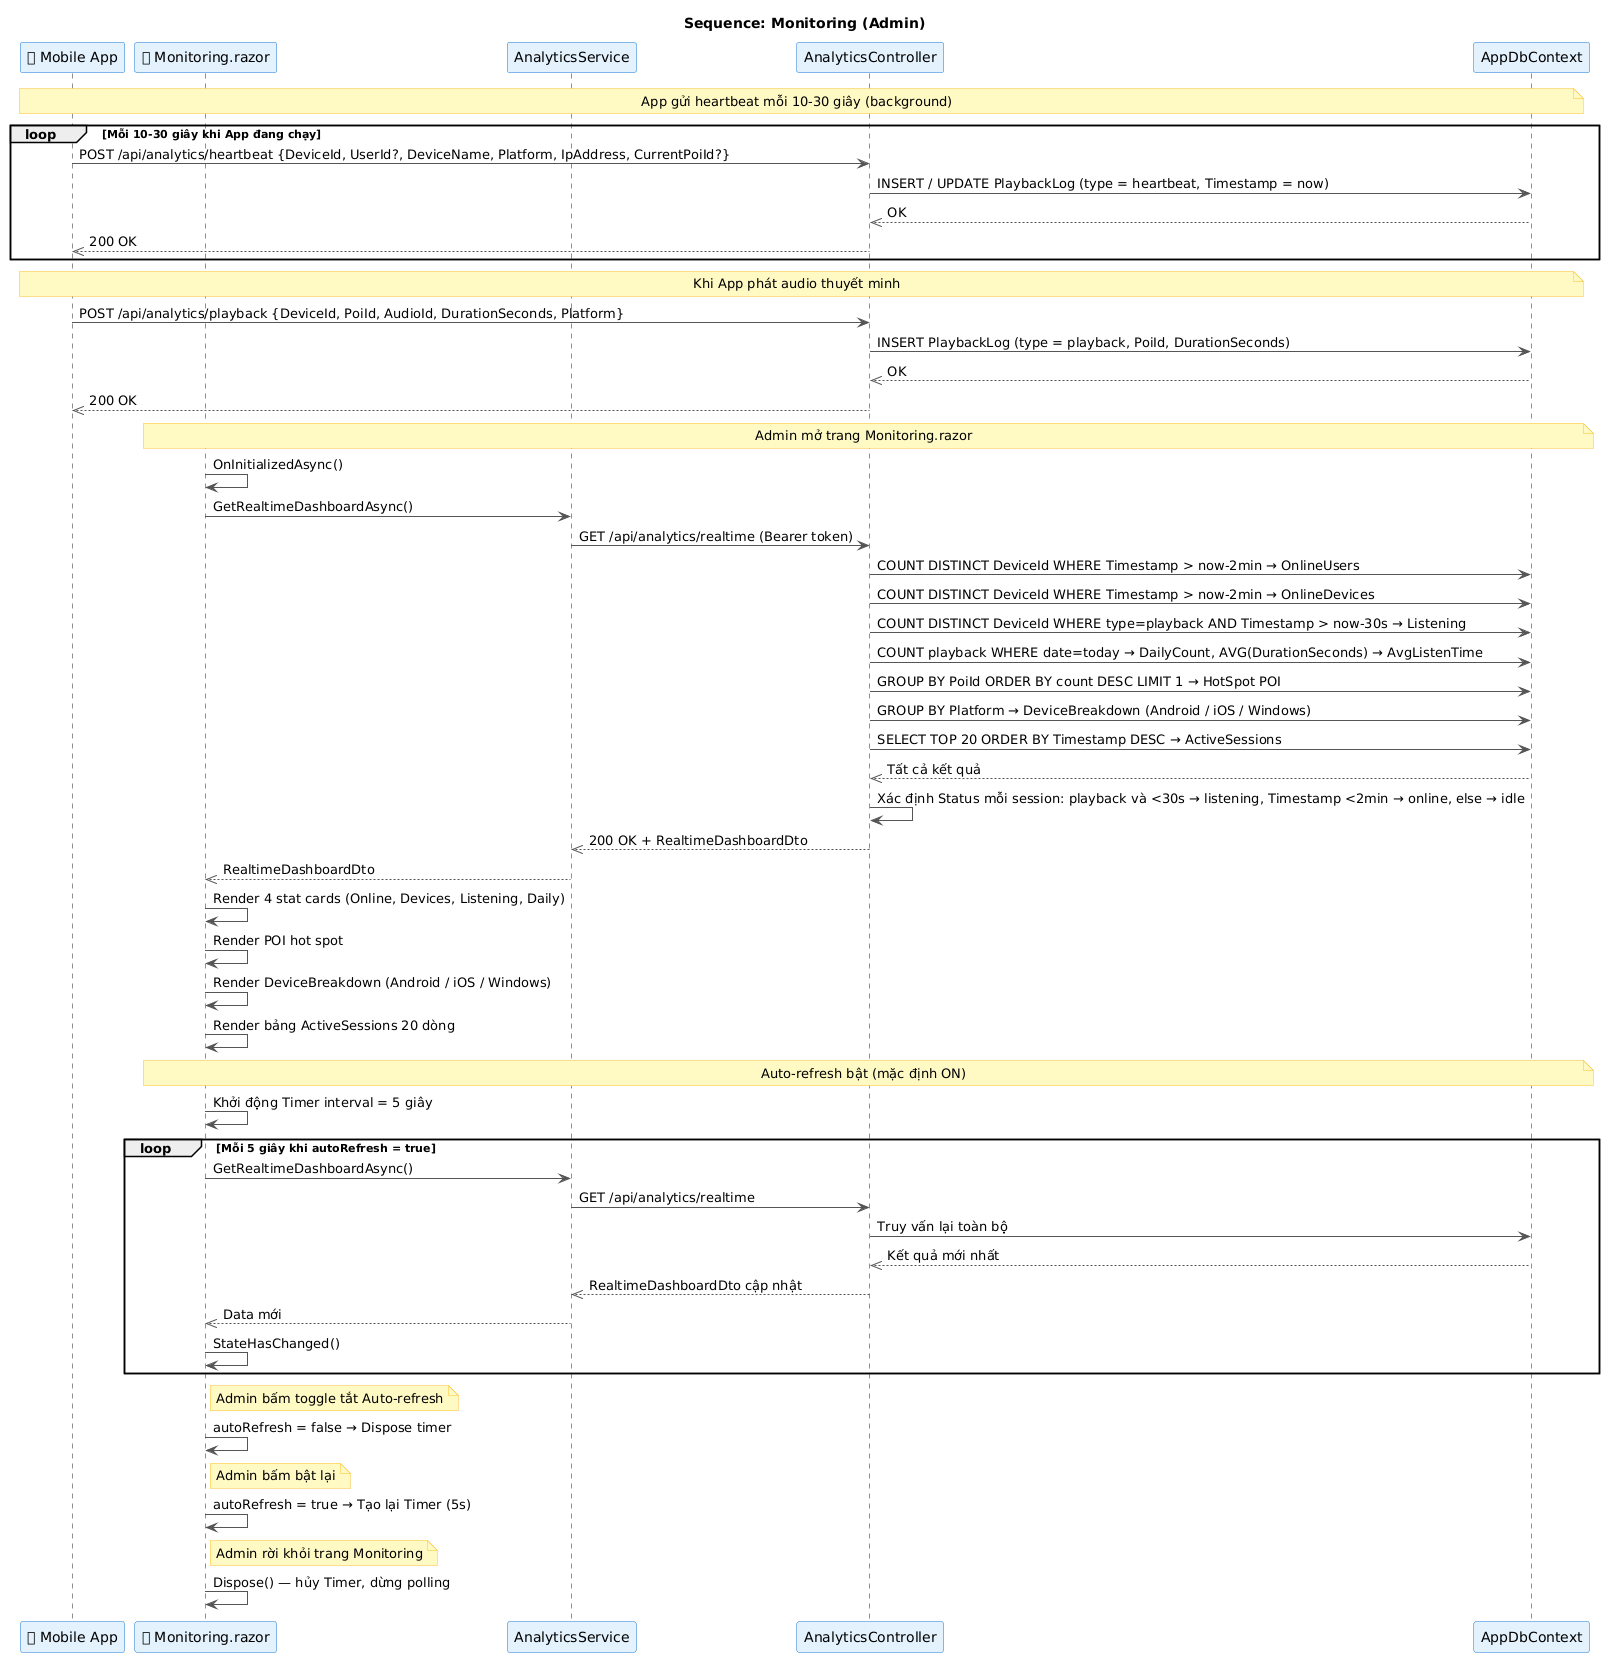

The diagram above was rendered by PlantUML. Its source (embedded in the PNG):
@startuml
title Sequence: Monitoring (Admin)

skinparam ParticipantBackgroundColor #E3F2FD
skinparam ParticipantBorderColor #1976D2
skinparam ArrowColor #555555
skinparam NoteBackgroundColor #FFF9C4
skinparam NoteBorderColor #FBC02D

participant "📱 Mobile App" as App
participant "🖥 Monitoring.razor" as UI
participant "AnalyticsService" as Svc
participant "AnalyticsController" as API
participant "AppDbContext" as DB

note over App,DB : App gửi heartbeat mỗi 10-30 giây (background)

loop Mỗi 10-30 giây khi App đang chạy
    App -> API : POST /api/analytics/heartbeat {DeviceId, UserId?, DeviceName, Platform, IpAddress, CurrentPoiId?}
    API -> DB : INSERT / UPDATE PlaybackLog (type = heartbeat, Timestamp = now)
    DB -->> API : OK
    API -->> App : 200 OK
end

note over App,DB : Khi App phát audio thuyết minh

App -> API : POST /api/analytics/playback {DeviceId, PoiId, AudioId, DurationSeconds, Platform}
API -> DB : INSERT PlaybackLog (type = playback, PoiId, DurationSeconds)
DB -->> API : OK
API -->> App : 200 OK

note over UI,DB : Admin mở trang Monitoring.razor

UI -> UI : OnInitializedAsync()
UI -> Svc : GetRealtimeDashboardAsync()
Svc -> API : GET /api/analytics/realtime (Bearer token)

API -> DB : COUNT DISTINCT DeviceId WHERE Timestamp > now-2min → OnlineUsers
API -> DB : COUNT DISTINCT DeviceId WHERE Timestamp > now-2min → OnlineDevices
API -> DB : COUNT DISTINCT DeviceId WHERE type=playback AND Timestamp > now-30s → Listening
API -> DB : COUNT playback WHERE date=today → DailyCount, AVG(DurationSeconds) → AvgListenTime
API -> DB : GROUP BY PoiId ORDER BY count DESC LIMIT 1 → HotSpot POI
API -> DB : GROUP BY Platform → DeviceBreakdown (Android / iOS / Windows)
API -> DB : SELECT TOP 20 ORDER BY Timestamp DESC → ActiveSessions
DB -->> API : Tất cả kết quả

API -> API : Xác định Status mỗi session: playback và <30s → listening, Timestamp <2min → online, else → idle
API -->> Svc : 200 OK + RealtimeDashboardDto
Svc -->> UI : RealtimeDashboardDto

UI -> UI : Render 4 stat cards (Online, Devices, Listening, Daily)
UI -> UI : Render POI hot spot
UI -> UI : Render DeviceBreakdown (Android / iOS / Windows)
UI -> UI : Render bảng ActiveSessions 20 dòng

note over UI,DB : Auto-refresh bật (mặc định ON)

UI -> UI : Khởi động Timer interval = 5 giây

loop Mỗi 5 giây khi autoRefresh = true
    UI -> Svc : GetRealtimeDashboardAsync()
    Svc -> API : GET /api/analytics/realtime
    API -> DB : Truy vấn lại toàn bộ
    DB -->> API : Kết quả mới nhất
    API -->> Svc : RealtimeDashboardDto cập nhật
    Svc -->> UI : Data mới
    UI -> UI : StateHasChanged()
end

note right of UI : Admin bấm toggle tắt Auto-refresh
UI -> UI : autoRefresh = false → Dispose timer

note right of UI : Admin bấm bật lại
UI -> UI : autoRefresh = true → Tạo lại Timer (5s)

note right of UI : Admin rời khỏi trang Monitoring
UI -> UI : Dispose() — hủy Timer, dừng polling
@enduml